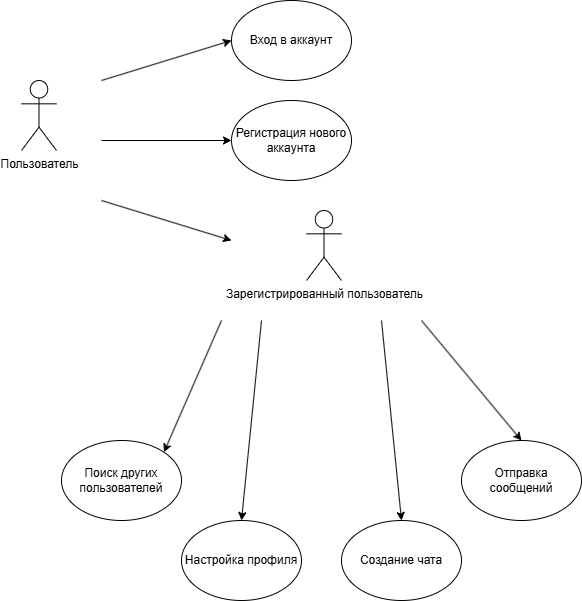

The diagram above was exported from draw.io. Its source (the exported page's mxGraphModel, read from the mxfile embedded in the PNG):
<mxGraphModel dx="818" dy="481" grid="1" gridSize="10" guides="1" tooltips="1" connect="1" arrows="1" fold="1" page="1" pageScale="1" pageWidth="1080" pageHeight="1080" background="#ffffff" math="0" shadow="0">
  <root>
    <mxCell id="0" />
    <mxCell id="1" parent="0" />
    <mxCell id="mfRFZTiC_FszOGqRBfDu-397" value="Пользователь" style="shape=umlActor;verticalLabelPosition=bottom;verticalAlign=top;html=1;outlineConnect=0;" vertex="1" parent="1">
      <mxGeometry x="240" y="160" width="35" height="70" as="geometry" />
    </mxCell>
    <mxCell id="mfRFZTiC_FszOGqRBfDu-398" value="" style="endArrow=classic;html=1;rounded=0;entryX=0;entryY=0.5;entryDx=0;entryDy=0;" edge="1" parent="1" target="mfRFZTiC_FszOGqRBfDu-399">
      <mxGeometry width="50" height="50" relative="1" as="geometry">
        <mxPoint x="320" y="160" as="sourcePoint" />
        <mxPoint x="453" y="132" as="targetPoint" />
      </mxGeometry>
    </mxCell>
    <mxCell id="mfRFZTiC_FszOGqRBfDu-399" value="Вход в аккаунт" style="ellipse;whiteSpace=wrap;html=1;" vertex="1" parent="1">
      <mxGeometry x="450" y="80" width="120" height="80" as="geometry" />
    </mxCell>
    <mxCell id="mfRFZTiC_FszOGqRBfDu-400" value="Регистрация нового аккаунта" style="ellipse;whiteSpace=wrap;html=1;" vertex="1" parent="1">
      <mxGeometry x="450" y="180" width="120" height="80" as="geometry" />
    </mxCell>
    <mxCell id="mfRFZTiC_FszOGqRBfDu-401" value="" style="endArrow=classic;html=1;rounded=0;entryX=0;entryY=0.5;entryDx=0;entryDy=0;" edge="1" parent="1" target="mfRFZTiC_FszOGqRBfDu-400">
      <mxGeometry width="50" height="50" relative="1" as="geometry">
        <mxPoint x="320" y="220" as="sourcePoint" />
        <mxPoint x="550" y="260" as="targetPoint" />
      </mxGeometry>
    </mxCell>
    <mxCell id="mfRFZTiC_FszOGqRBfDu-402" value="Зарегистрированный пользователь" style="shape=umlActor;verticalLabelPosition=bottom;verticalAlign=top;html=1;outlineConnect=0;" vertex="1" parent="1">
      <mxGeometry x="525" y="290" width="35" height="70" as="geometry" />
    </mxCell>
    <mxCell id="mfRFZTiC_FszOGqRBfDu-403" value="" style="endArrow=classic;html=1;rounded=0;" edge="1" parent="1">
      <mxGeometry width="50" height="50" relative="1" as="geometry">
        <mxPoint x="320" y="280" as="sourcePoint" />
        <mxPoint x="450" y="320" as="targetPoint" />
      </mxGeometry>
    </mxCell>
    <mxCell id="mfRFZTiC_FszOGqRBfDu-405" value="Поиск других пользователей" style="ellipse;whiteSpace=wrap;html=1;" vertex="1" parent="1">
      <mxGeometry x="280" y="520" width="120" height="80" as="geometry" />
    </mxCell>
    <mxCell id="mfRFZTiC_FszOGqRBfDu-406" value="Настройка профиля" style="ellipse;whiteSpace=wrap;html=1;" vertex="1" parent="1">
      <mxGeometry x="400" y="600" width="120" height="80" as="geometry" />
    </mxCell>
    <mxCell id="mfRFZTiC_FszOGqRBfDu-408" value="Создание чата" style="ellipse;whiteSpace=wrap;html=1;" vertex="1" parent="1">
      <mxGeometry x="560" y="600" width="120" height="80" as="geometry" />
    </mxCell>
    <mxCell id="mfRFZTiC_FszOGqRBfDu-409" value="Отправка сообщений" style="ellipse;whiteSpace=wrap;html=1;" vertex="1" parent="1">
      <mxGeometry x="680" y="520" width="120" height="80" as="geometry" />
    </mxCell>
    <mxCell id="mfRFZTiC_FszOGqRBfDu-411" value="" style="endArrow=classic;html=1;rounded=0;entryX=1;entryY=0;entryDx=0;entryDy=0;" edge="1" parent="1" target="mfRFZTiC_FszOGqRBfDu-405">
      <mxGeometry width="50" height="50" relative="1" as="geometry">
        <mxPoint x="440" y="400" as="sourcePoint" />
        <mxPoint x="520" y="470" as="targetPoint" />
      </mxGeometry>
    </mxCell>
    <mxCell id="mfRFZTiC_FszOGqRBfDu-412" value="" style="endArrow=classic;html=1;rounded=0;entryX=0.5;entryY=0;entryDx=0;entryDy=0;" edge="1" parent="1" target="mfRFZTiC_FszOGqRBfDu-406">
      <mxGeometry width="50" height="50" relative="1" as="geometry">
        <mxPoint x="480" y="400" as="sourcePoint" />
        <mxPoint x="520" y="470" as="targetPoint" />
      </mxGeometry>
    </mxCell>
    <mxCell id="mfRFZTiC_FszOGqRBfDu-414" value="" style="endArrow=classic;html=1;rounded=0;entryX=0.5;entryY=0;entryDx=0;entryDy=0;" edge="1" parent="1" target="mfRFZTiC_FszOGqRBfDu-408">
      <mxGeometry width="50" height="50" relative="1" as="geometry">
        <mxPoint x="600" y="400" as="sourcePoint" />
        <mxPoint x="520" y="470" as="targetPoint" />
      </mxGeometry>
    </mxCell>
    <mxCell id="mfRFZTiC_FszOGqRBfDu-415" value="" style="endArrow=classic;html=1;rounded=0;entryX=0.5;entryY=0;entryDx=0;entryDy=0;" edge="1" parent="1" target="mfRFZTiC_FszOGqRBfDu-409">
      <mxGeometry width="50" height="50" relative="1" as="geometry">
        <mxPoint x="640" y="400" as="sourcePoint" />
        <mxPoint x="590" y="460" as="targetPoint" />
      </mxGeometry>
    </mxCell>
  </root>
</mxGraphModel>